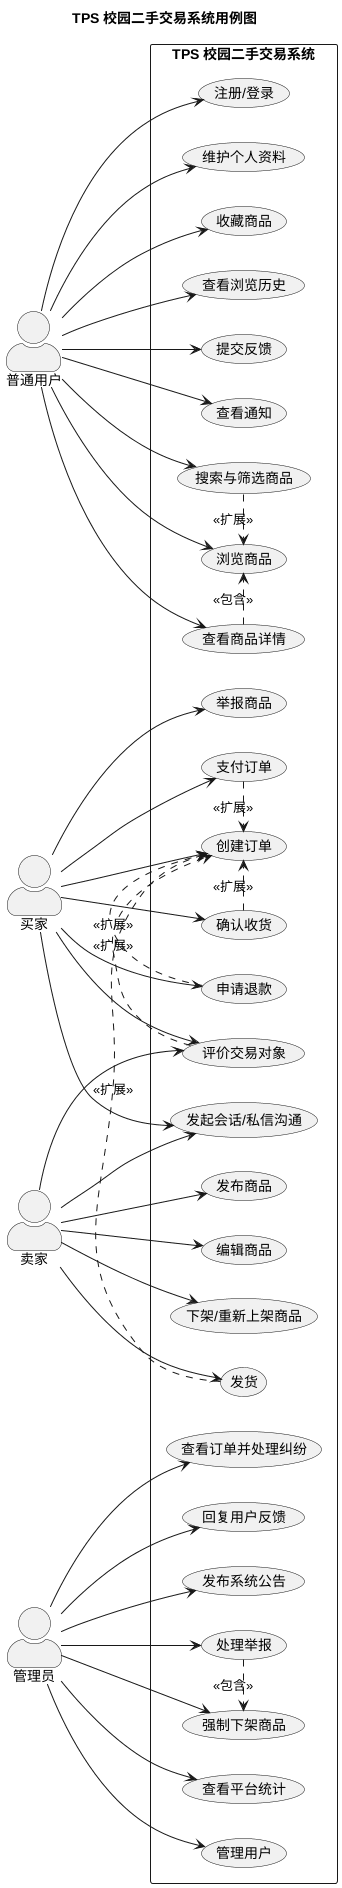

The diagram above was rendered by PlantUML. Its source (embedded in the PNG):
@startuml
left to right direction
skinparam packageStyle rectangle
skinparam actorStyle awesome
skinparam shadowing false

title TPS 校园二手交易系统用例图

actor "普通用户" as User
actor "买家" as Buyer
actor "卖家" as Seller
actor "管理员" as Admin

rectangle "TPS 校园二手交易系统" {
  usecase "注册/登录" as UC_Login
  usecase "维护个人资料" as UC_Profile
  usecase "浏览商品" as UC_Browse
  usecase "搜索与筛选商品" as UC_Search
  usecase "查看商品详情" as UC_Detail
  usecase "发布商品" as UC_Publish
  usecase "编辑商品" as UC_Edit
  usecase "下架/重新上架商品" as UC_OffShelf
  usecase "收藏商品" as UC_Favorite
  usecase "查看浏览历史" as UC_History
  usecase "发起会话/私信沟通" as UC_Chat
  usecase "创建订单" as UC_Order
  usecase "支付订单" as UC_Pay
  usecase "发货" as UC_Ship
  usecase "确认收货" as UC_Confirm
  usecase "申请退款" as UC_Refund
  usecase "评价交易对象" as UC_Review
  usecase "举报商品" as UC_Report
  usecase "提交反馈" as UC_Feedback
  usecase "查看通知" as UC_Notice

  usecase "查看平台统计" as UC_Stats
  usecase "管理用户" as UC_UserAdmin
  usecase "处理举报" as UC_ReportAdmin
  usecase "强制下架商品" as UC_Takedown
  usecase "查看订单并处理纠纷" as UC_OrderAdmin
  usecase "回复用户反馈" as UC_FeedbackAdmin
  usecase "发布系统公告" as UC_Announcement
}

User --> UC_Login
User --> UC_Profile
User --> UC_Browse
User --> UC_Search
User --> UC_Detail
User --> UC_Favorite
User --> UC_History
User --> UC_Notice
User --> UC_Feedback

Buyer --> UC_Chat
Buyer --> UC_Order
Buyer --> UC_Pay
Buyer --> UC_Confirm
Buyer --> UC_Refund
Buyer --> UC_Review
Buyer --> UC_Report

Seller --> UC_Publish
Seller --> UC_Edit
Seller --> UC_OffShelf
Seller --> UC_Chat
Seller --> UC_Ship
Seller --> UC_Review

Admin --> UC_Stats
Admin --> UC_UserAdmin
Admin --> UC_ReportAdmin
Admin --> UC_Takedown
Admin --> UC_OrderAdmin
Admin --> UC_FeedbackAdmin
Admin --> UC_Announcement

UC_Search .> UC_Browse : <<扩展>>
UC_Detail .> UC_Browse : <<包含>>
UC_Pay .> UC_Order : <<扩展>>
UC_Ship .> UC_Order : <<扩展>>
UC_Confirm .> UC_Order : <<扩展>>
UC_Refund .> UC_Order : <<扩展>>
UC_Review .> UC_Order : <<扩展>>
UC_ReportAdmin .> UC_Takedown : <<包含>>

@enduml